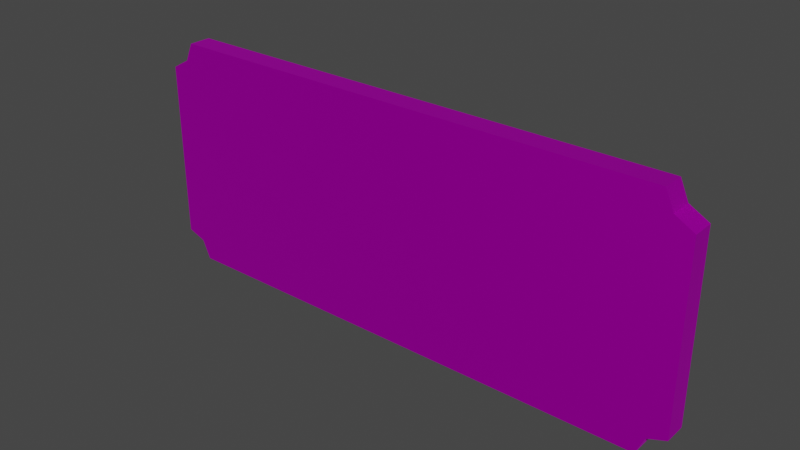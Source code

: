 # Source: NewPlateMetal.blend  (saved by Blender 5.0.118; exported with 4.5.12 LTS)
import bpy
from mathutils import Matrix  # noqa: F401  (used for matrix-valued properties, if any)

bpy.ops.wm.read_factory_settings(use_empty=True)
scene = bpy.context.scene
scene.name = 'Scene'

# ---- images (referenced by path relative to the original .blend; pixels are not part of the script)
import os
ASSET_DIR = os.environ.get("B2B_ASSET_DIR", "")  # directory of the original .blend (textures are referenced by path, not embedded)
HERE = os.path.dirname(os.path.abspath(__file__))  # packed textures are extracted next to this script under _unpacked/

def load_image(name, relpath, width, height, colorspace="sRGB"):
    """Load a texture the original file referenced (path relative to the .blend, or extracted next to this script)."""
    p = next((c for c in (os.path.join(HERE, relpath), os.path.join(ASSET_DIR, relpath)) if relpath and os.path.exists(c)), "")
    if p:
        img = bpy.data.images.load(p, check_existing=True)
        img.name = name
    else:  # same state as the original file: an image datablock whose file is absent (Cycles renders it pink)
        img = bpy.data.images.new(name, width, height)
        img.source = "FILE"
        img.filepath = "//" + (relpath or name)
    img.colorspace_settings.name = colorspace
    return img
img_newplatenametexture_png = load_image('NewPlatenameTexture.png', 'NewPlatenameTexture.png', 1024, 1024, 'sRGB')

# ---- materials (node trees are filled in below, after node groups)
mat_platename = bpy.data.materials.new('PlateName')

# ---- material node trees
mat_platename.use_nodes = True; mat_platename.node_tree.nodes.clear()
_N = mat_platename.node_tree.nodes; _L = mat_platename.node_tree.links
n0 = _N.new('ShaderNodeBsdfPrincipled'); n0.name = 'Principled BSDF'; n0.location = (-200, 100)
n0.inputs[1].default_value = 1.0
n0.inputs[2].default_value = 0.6
n1 = _N.new('ShaderNodeOutputMaterial'); n1.name = 'Material Output'; n1.location = (200, 100)
n2 = _N.new('ShaderNodeTexImage'); n2.name = 'Image Texture'; n2.location = (-536, 107)
n2.image = img_newplatenametexture_png
_L.new(n0.outputs[0], n1.inputs[0])
_L.new(n2.outputs[0], n0.inputs[0])
n1.is_active_output = True

# ---- world
world_world = bpy.data.worlds.new('World'); scene.world = world_world
world_world.use_nodes = True; world_world.node_tree.nodes.clear()
_N = world_world.node_tree.nodes; _L = world_world.node_tree.links
n0 = _N.new('ShaderNodeOutputWorld'); n0.name = 'World Output'; n0.location = (300, 300)
n1 = _N.new('ShaderNodeBackground'); n1.name = 'Background'; n1.location = (10, 300)
n1.inputs[0].default_value = (0.05088, 0.05088, 0.05088, 1.0)
_L.new(n1.outputs[0], n0.inputs[0])
n0.is_active_output = True
world_world.color = (0.05088, 0.05088, 0.05088)
world_world.use_sun_shadow = False
world_world.sun_shadow_jitter_overblur = 0.0

# ---- meshes
me_cube_008 = bpy.data.meshes.new('Cube.008')
me_cube_008.from_pydata([(-1.506, -0.06907, -0.6213), (-1.506, -0.06907, 0.6313), (-1.506, 0.07287, -0.6213), (-1.506, 0.07287, 0.6313), (-1.625, 0.07287, -0.0007042), (-1.625, -0.06907, -0.0007042), (-1.625, 0.07287, 0.5647), (-1.625, -0.06907, 0.5647), (-1.625, 0.07287, -0.5774), (-1.625, -0.06907, -0.5774), (-1.454, 0.07287, 0.7493), (-1.454, -0.06907, -0.7394), (-1.454, 0.07287, -0.7394), (-1.454, -0.06907, 0.7493), (-1.454, -0.06907, -0.0007042), (-1.454, -0.06907, 0.5647), (-1.454, -0.06907, -0.5774), (1.793, -0.06907, -0.6213), (1.793, -0.06907, 0.6313), (1.793, 0.07287, -0.6213), (1.793, 0.07287, 0.6313), (1.912, 0.07287, -0.0007042), (1.912, -0.06907, -0.0007042), (1.912, 0.07287, 0.5647), (1.912, -0.06907, 0.5647), (1.912, 0.07287, -0.5774), (1.912, -0.06907, -0.5774), (1.741, 0.07287, 0.7493), (1.741, -0.06907, -0.7394), (1.741, 0.07287, -0.7394), (1.741, -0.06907, 0.7493), (1.741, -0.06907, -0.0007042), (1.741, -0.06907, 0.5647), (1.741, -0.06907, -0.5774)], [], [(6, 7, 1, 3), (12, 11, 0, 2), (8, 9, 5, 4), (4, 5, 7, 6), (2, 0, 9, 8), (7, 15, 13, 1), (3, 1, 13, 10), (9, 16, 14, 5), (5, 14, 15, 7), (0, 11, 16, 9), (23, 20, 18, 24), (29, 19, 17, 28), (25, 21, 22, 26), (21, 23, 24, 22), (19, 25, 26, 17), (28, 33, 16, 11), (31, 32, 15, 14), (33, 31, 14, 16), (27, 10, 13, 30), (32, 30, 13, 15), (24, 18, 30, 32), (20, 27, 30, 18), (26, 22, 31, 33), (22, 24, 32, 31), (17, 26, 33, 28), (12, 29, 28, 11)])
_uv = me_cube_008.uv_layers.new(name='UVMap')
_uv.uv.foreach_set('vector', [0.4027, 0.6299, 0.4175, 0.6234, 0.4359, 0.6323, 0.4222, 0.6419, 0.4317, 0.4048, 0.4437, 0.4176, 0.4359, 0.4337, 0.4219, 0.4235, 0.4027, 0.4341, 0.4175, 0.4422, 0.4175, 0.5412, 0.4027, 0.5411, 0.4027, 0.5411, 0.4175, 0.5412, 0.4175, 0.6234, 0.4027, 0.6299, 0.4219, 0.4235, 0.4359, 0.4337, 0.4175, 0.4422, 0.4027, 0.4341, 0.4175, 0.6234, 0.444, 0.6231, 0.444, 0.6514, 0.4359, 0.6323, 0.4222, 0.6419, 0.4359, 0.6323, 0.444, 0.6514, 0.4307, 0.6605, 0.4175, 0.4422, 0.444, 0.4422, 0.444, 0.5412, 0.4175, 0.5412, 0.4175, 0.5412, 0.444, 0.5412, 0.444, 0.6231, 0.4175, 0.6234, 0.4359, 0.4337, 0.4437, 0.4176, 0.444, 0.4422, 0.4175, 0.4422, 0.9812, 0.6298, 0.9618, 0.6419, 0.9481, 0.6332, 0.9665, 0.6231, 0.9526, 0.405, 0.9621, 0.4251, 0.9498, 0.4356, 0.9417, 0.4165, 0.9812, 0.4348, 0.9812, 0.5411, 0.9665, 0.5412, 0.9665, 0.443, 0.9812, 0.5411, 0.9812, 0.6298, 0.9665, 0.6231, 0.9665, 0.5412, 0.9621, 0.4251, 0.9812, 0.4348, 0.9665, 0.443, 0.9498, 0.4356, 0.9417, 0.4165, 0.9399, 0.4427, 0.444, 0.4422, 0.4437, 0.4176, 0.9399, 0.5412, 0.9399, 0.6231, 0.444, 0.6231, 0.444, 0.5412, 0.9399, 0.4427, 0.9399, 0.5412, 0.444, 0.5412, 0.444, 0.4422, 0.9508, 0.6605, 0.4307, 0.6605, 0.444, 0.6514, 0.9397, 0.6514, 0.9399, 0.6231, 0.9397, 0.6514, 0.444, 0.6514, 0.444, 0.6231, 0.9665, 0.6231, 0.9481, 0.6332, 0.9397, 0.6514, 0.9399, 0.6231, 0.9618, 0.6419, 0.9508, 0.6605, 0.9397, 0.6514, 0.9481, 0.6332, 0.9665, 0.443, 0.9665, 0.5412, 0.9399, 0.5412, 0.9399, 0.4427, 0.9665, 0.5412, 0.9665, 0.6231, 0.9399, 0.6231, 0.9399, 0.5412, 0.9498, 0.4356, 0.9665, 0.443, 0.9399, 0.4427, 0.9417, 0.4165, 0.4317, 0.4048, 0.9526, 0.405, 0.9417, 0.4165, 0.4437, 0.4176])
me_cube_008.materials.append(mat_platename)
me_cube_008.update()

# ---- objects
ob_plate = bpy.data.objects.new('plate', me_cube_008)

# ---- transforms, parenting, visibility, modifiers, constraints
ob_plate.location = (-11.51, -0.9343, 8.726)

# ---- collection membership
scene.collection.objects.link(ob_plate)

# ---- scene / render settings (as saved in the file)
scene.frame_start = 1; scene.frame_end = 250; scene.frame_set(0)
scene.render.engine = 'BLENDER_EEVEE_NEXT'
scene.render.bake_bias = 0.0
scene.render.bake_samples = 0
scene.cycles.sampling_pattern = 'TABULATED_SOBOL'
scene.cycles.use_light_tree = False
scene.view_settings.view_transform = 'Filmic'
bpy.context.view_layer.update()

# ---- added for rendering (the .blend has no active camera and no usable light): camera, sun
cam_auto = bpy.data.cameras.new('AutoCamera')
cam_auto.lens = 50.0
cam_auto.sensor_width = 36.0
cam_auto.clip_end = 1000.0
ob_auto_camera = bpy.data.objects.new('AutoCamera', cam_auto)
scene.collection.objects.link(ob_auto_camera)
ob_auto_camera.location = (-7.81413, -5.19646, 11.5741)
ob_auto_camera.rotation_euler = (1.09748, -7.21219e-08, 0.694738)
scene.camera = ob_auto_camera
light_auto_sun = bpy.data.lights.new('AutoSun', 'SUN')
light_auto_sun.energy = 3.0
light_auto_sun.angle = 0.0523599
ob_auto_sun = bpy.data.objects.new('AutoSun', light_auto_sun)
scene.collection.objects.link(ob_auto_sun)
ob_auto_sun.rotation_euler = (0.872665, 0.174533, 0.523599)
bpy.context.view_layer.update()

